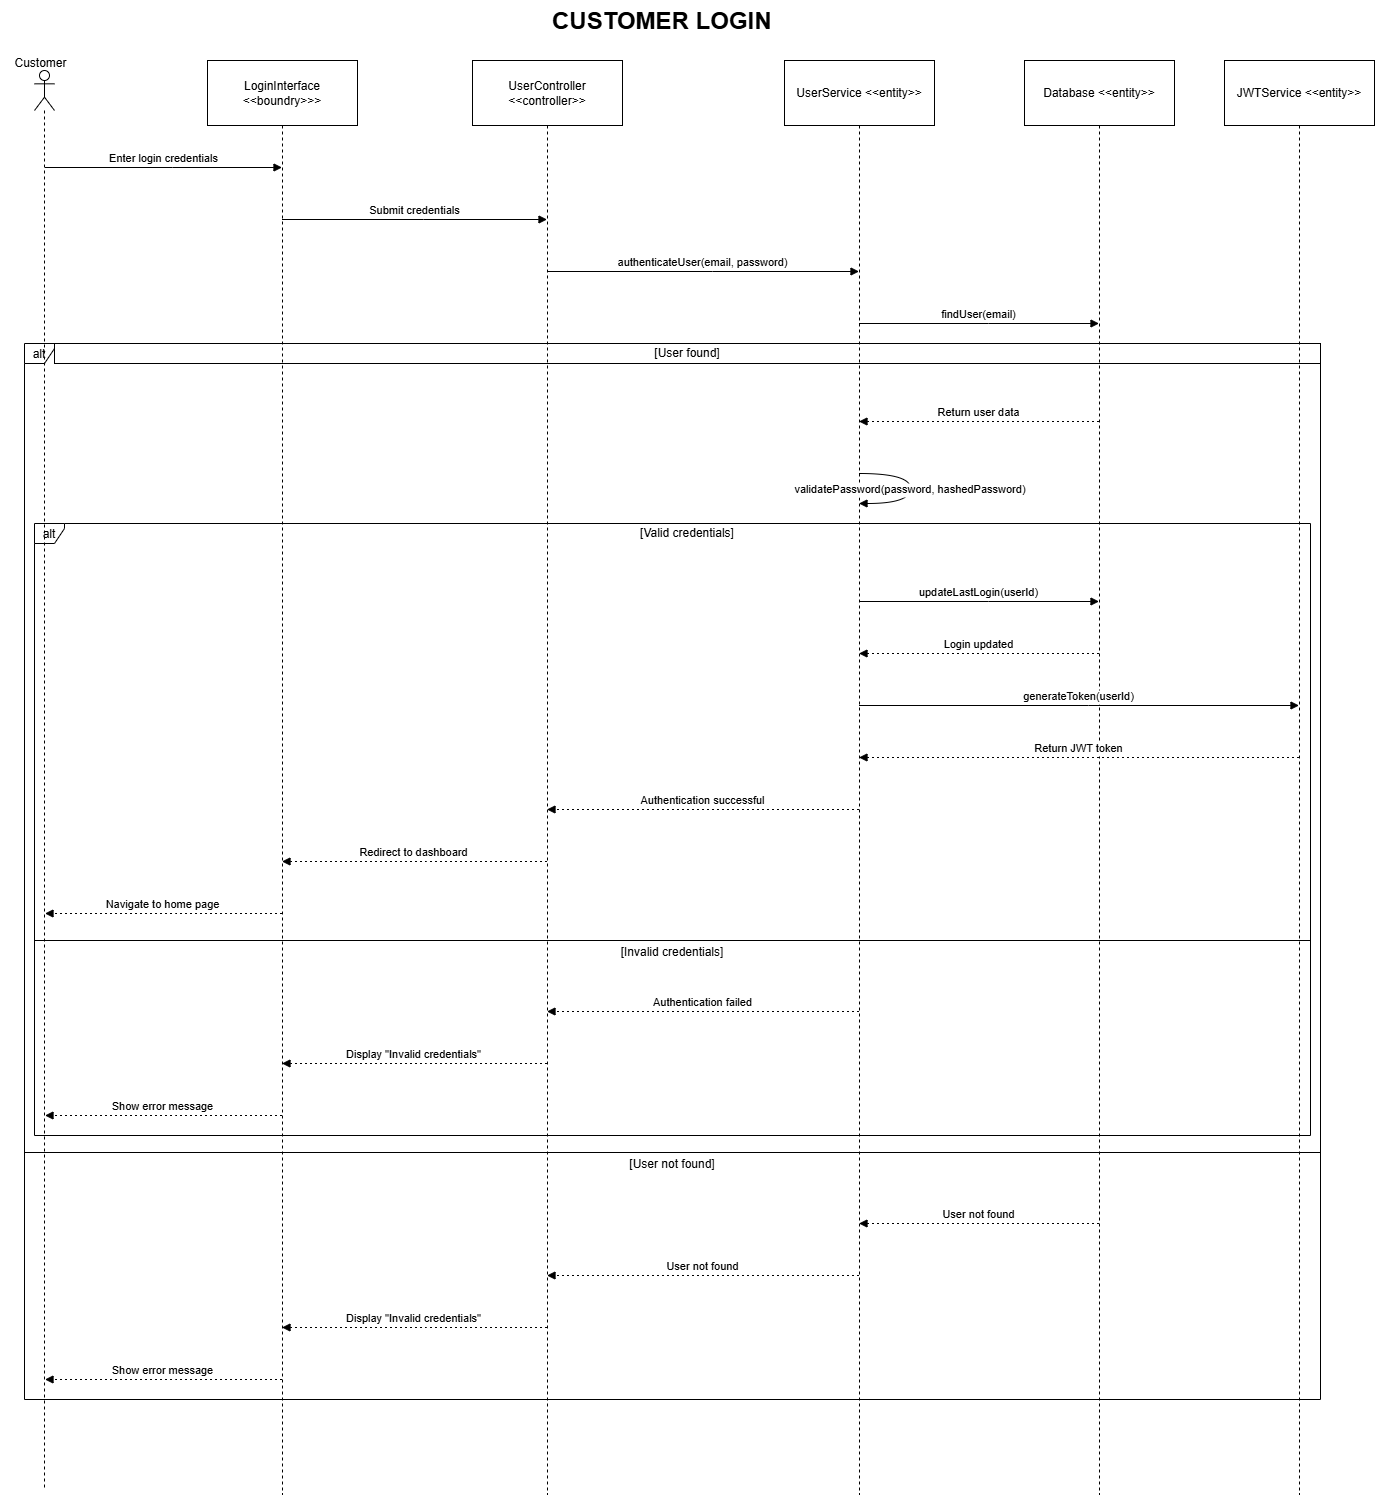

The diagram above was exported from draw.io. Its source (the exported page's mxGraphModel, read from the mxfile embedded in the PNG):
<mxGraphModel dx="1665" dy="889" grid="1" gridSize="10" guides="1" tooltips="1" connect="1" arrows="1" fold="1" page="1" pageScale="1" pageWidth="1169" pageHeight="827" math="0" shadow="0">
  <root>
    <mxCell id="0" />
    <mxCell id="1" parent="0" />
    <mxCell id="knPj5ILzqxitVWmzkktM-2" value="LoginInterface &lt;&lt;boundry&gt;&gt;&gt;" style="shape=umlLifeline;perimeter=lifelinePerimeter;whiteSpace=wrap;container=1;dropTarget=0;collapsible=0;recursiveResize=0;outlineConnect=0;portConstraint=eastwest;newEdgeStyle={&quot;edgeStyle&quot;:&quot;elbowEdgeStyle&quot;,&quot;elbow&quot;:&quot;vertical&quot;,&quot;curved&quot;:0,&quot;rounded&quot;:0};size=65;" parent="1" vertex="1">
      <mxGeometry x="307" y="90" width="150" height="1434" as="geometry" />
    </mxCell>
    <mxCell id="knPj5ILzqxitVWmzkktM-3" value="UserController &lt;&lt;controller&gt;&gt;" style="shape=umlLifeline;perimeter=lifelinePerimeter;whiteSpace=wrap;container=1;dropTarget=0;collapsible=0;recursiveResize=0;outlineConnect=0;portConstraint=eastwest;newEdgeStyle={&quot;edgeStyle&quot;:&quot;elbowEdgeStyle&quot;,&quot;elbow&quot;:&quot;vertical&quot;,&quot;curved&quot;:0,&quot;rounded&quot;:0};size=65;" parent="1" vertex="1">
      <mxGeometry x="572" y="90" width="150" height="1434" as="geometry" />
    </mxCell>
    <mxCell id="knPj5ILzqxitVWmzkktM-4" value="UserService &lt;&lt;entity&gt;&gt;" style="shape=umlLifeline;perimeter=lifelinePerimeter;whiteSpace=wrap;container=1;dropTarget=0;collapsible=0;recursiveResize=0;outlineConnect=0;portConstraint=eastwest;newEdgeStyle={&quot;edgeStyle&quot;:&quot;elbowEdgeStyle&quot;,&quot;elbow&quot;:&quot;vertical&quot;,&quot;curved&quot;:0,&quot;rounded&quot;:0};size=65;" parent="1" vertex="1">
      <mxGeometry x="884" y="90" width="150" height="1434" as="geometry" />
    </mxCell>
    <mxCell id="knPj5ILzqxitVWmzkktM-5" value="Database &lt;&lt;entity&gt;&gt;" style="shape=umlLifeline;perimeter=lifelinePerimeter;whiteSpace=wrap;container=1;dropTarget=0;collapsible=0;recursiveResize=0;outlineConnect=0;portConstraint=eastwest;newEdgeStyle={&quot;edgeStyle&quot;:&quot;elbowEdgeStyle&quot;,&quot;elbow&quot;:&quot;vertical&quot;,&quot;curved&quot;:0,&quot;rounded&quot;:0};size=65;" parent="1" vertex="1">
      <mxGeometry x="1124" y="90" width="150" height="1434" as="geometry" />
    </mxCell>
    <mxCell id="knPj5ILzqxitVWmzkktM-6" value="JWTService &lt;&lt;entity&gt;&gt;" style="shape=umlLifeline;perimeter=lifelinePerimeter;whiteSpace=wrap;container=1;dropTarget=0;collapsible=0;recursiveResize=0;outlineConnect=0;portConstraint=eastwest;newEdgeStyle={&quot;edgeStyle&quot;:&quot;elbowEdgeStyle&quot;,&quot;elbow&quot;:&quot;vertical&quot;,&quot;curved&quot;:0,&quot;rounded&quot;:0};size=65;" parent="1" vertex="1">
      <mxGeometry x="1324" y="90" width="150" height="1434" as="geometry" />
    </mxCell>
    <mxCell id="knPj5ILzqxitVWmzkktM-7" value="alt" style="shape=umlFrame;dashed=0;pointerEvents=0;dropTarget=0;strokeColor=#000000;height=20;width=30" parent="1" vertex="1">
      <mxGeometry x="134" y="553" width="1276" height="612" as="geometry" />
    </mxCell>
    <mxCell id="knPj5ILzqxitVWmzkktM-8" value="[Valid credentials]" style="text;strokeColor=none;fillColor=none;align=center;verticalAlign=middle;whiteSpace=wrap;" parent="knPj5ILzqxitVWmzkktM-7" vertex="1">
      <mxGeometry x="30" width="1246" height="20" as="geometry" />
    </mxCell>
    <mxCell id="knPj5ILzqxitVWmzkktM-9" value="[Invalid credentials]" style="shape=line;dashed=0;whiteSpace=wrap;verticalAlign=top;labelPosition=center;verticalLabelPosition=middle;align=center;strokeColor=#000000;" parent="knPj5ILzqxitVWmzkktM-7" vertex="1">
      <mxGeometry y="415" width="1276" height="4" as="geometry" />
    </mxCell>
    <mxCell id="knPj5ILzqxitVWmzkktM-10" value="alt" style="shape=umlFrame;dashed=0;pointerEvents=0;dropTarget=0;strokeColor=#000000;height=20;width=30" parent="1" vertex="1">
      <mxGeometry x="124" y="373" width="1296" height="1056" as="geometry" />
    </mxCell>
    <mxCell id="knPj5ILzqxitVWmzkktM-11" value="[User found]" style="text;strokeColor=#000000;fillColor=none;align=center;verticalAlign=middle;whiteSpace=wrap;" parent="knPj5ILzqxitVWmzkktM-10" vertex="1">
      <mxGeometry x="30" width="1266" height="20" as="geometry" />
    </mxCell>
    <mxCell id="knPj5ILzqxitVWmzkktM-12" value="[User not found]" style="shape=line;dashed=0;whiteSpace=wrap;verticalAlign=top;labelPosition=center;verticalLabelPosition=middle;align=center;strokeColor=#000000;" parent="knPj5ILzqxitVWmzkktM-10" vertex="1">
      <mxGeometry y="807" width="1296" height="4" as="geometry" />
    </mxCell>
    <mxCell id="knPj5ILzqxitVWmzkktM-13" value="Enter login credentials" style="verticalAlign=bottom;edgeStyle=elbowEdgeStyle;elbow=vertical;curved=0;rounded=0;endArrow=block;" parent="1" target="knPj5ILzqxitVWmzkktM-2" edge="1">
      <mxGeometry relative="1" as="geometry">
        <Array as="points">
          <mxPoint x="272" y="197" />
        </Array>
        <mxPoint x="144.5" y="197" as="sourcePoint" />
      </mxGeometry>
    </mxCell>
    <mxCell id="knPj5ILzqxitVWmzkktM-14" value="Submit credentials" style="verticalAlign=bottom;edgeStyle=elbowEdgeStyle;elbow=vertical;curved=0;rounded=0;endArrow=block;" parent="1" source="knPj5ILzqxitVWmzkktM-2" target="knPj5ILzqxitVWmzkktM-3" edge="1">
      <mxGeometry relative="1" as="geometry">
        <Array as="points">
          <mxPoint x="523" y="249" />
        </Array>
      </mxGeometry>
    </mxCell>
    <mxCell id="knPj5ILzqxitVWmzkktM-15" value="authenticateUser(email, password)" style="verticalAlign=bottom;edgeStyle=elbowEdgeStyle;elbow=vertical;curved=0;rounded=0;endArrow=block;" parent="1" source="knPj5ILzqxitVWmzkktM-3" target="knPj5ILzqxitVWmzkktM-4" edge="1">
      <mxGeometry relative="1" as="geometry">
        <Array as="points">
          <mxPoint x="812" y="301" />
        </Array>
      </mxGeometry>
    </mxCell>
    <mxCell id="knPj5ILzqxitVWmzkktM-16" value="findUser(email)" style="verticalAlign=bottom;edgeStyle=elbowEdgeStyle;elbow=vertical;curved=0;rounded=0;endArrow=block;" parent="1" source="knPj5ILzqxitVWmzkktM-4" target="knPj5ILzqxitVWmzkktM-5" edge="1">
      <mxGeometry relative="1" as="geometry">
        <Array as="points">
          <mxPoint x="1088" y="353" />
        </Array>
      </mxGeometry>
    </mxCell>
    <mxCell id="knPj5ILzqxitVWmzkktM-17" value="Return user data" style="verticalAlign=bottom;edgeStyle=elbowEdgeStyle;elbow=vertical;curved=0;rounded=0;dashed=1;dashPattern=2 3;endArrow=block;" parent="1" source="knPj5ILzqxitVWmzkktM-5" target="knPj5ILzqxitVWmzkktM-4" edge="1">
      <mxGeometry relative="1" as="geometry">
        <Array as="points">
          <mxPoint x="1091" y="451" />
        </Array>
      </mxGeometry>
    </mxCell>
    <mxCell id="knPj5ILzqxitVWmzkktM-18" value="validatePassword(password, hashedPassword)" style="curved=1;endArrow=block;rounded=0;" parent="1" source="knPj5ILzqxitVWmzkktM-4" target="knPj5ILzqxitVWmzkktM-4" edge="1">
      <mxGeometry relative="1" as="geometry">
        <Array as="points">
          <mxPoint x="1010" y="503" />
          <mxPoint x="1010" y="533" />
        </Array>
      </mxGeometry>
    </mxCell>
    <mxCell id="knPj5ILzqxitVWmzkktM-19" value="updateLastLogin(userId)" style="verticalAlign=bottom;edgeStyle=elbowEdgeStyle;elbow=vertical;curved=0;rounded=0;endArrow=block;" parent="1" source="knPj5ILzqxitVWmzkktM-4" target="knPj5ILzqxitVWmzkktM-5" edge="1">
      <mxGeometry relative="1" as="geometry">
        <Array as="points">
          <mxPoint x="1088" y="631" />
        </Array>
      </mxGeometry>
    </mxCell>
    <mxCell id="knPj5ILzqxitVWmzkktM-20" value="Login updated" style="verticalAlign=bottom;edgeStyle=elbowEdgeStyle;elbow=vertical;curved=0;rounded=0;dashed=1;dashPattern=2 3;endArrow=block;" parent="1" source="knPj5ILzqxitVWmzkktM-5" target="knPj5ILzqxitVWmzkktM-4" edge="1">
      <mxGeometry relative="1" as="geometry">
        <Array as="points">
          <mxPoint x="1091" y="683" />
        </Array>
      </mxGeometry>
    </mxCell>
    <mxCell id="knPj5ILzqxitVWmzkktM-21" value="generateToken(userId)" style="verticalAlign=bottom;edgeStyle=elbowEdgeStyle;elbow=vertical;curved=0;rounded=0;endArrow=block;" parent="1" source="knPj5ILzqxitVWmzkktM-4" target="knPj5ILzqxitVWmzkktM-6" edge="1">
      <mxGeometry relative="1" as="geometry">
        <Array as="points">
          <mxPoint x="1188" y="735" />
        </Array>
      </mxGeometry>
    </mxCell>
    <mxCell id="knPj5ILzqxitVWmzkktM-22" value="Return JWT token" style="verticalAlign=bottom;edgeStyle=elbowEdgeStyle;elbow=vertical;curved=0;rounded=0;dashed=1;dashPattern=2 3;endArrow=block;" parent="1" source="knPj5ILzqxitVWmzkktM-6" target="knPj5ILzqxitVWmzkktM-4" edge="1">
      <mxGeometry relative="1" as="geometry">
        <Array as="points">
          <mxPoint x="1191" y="787" />
        </Array>
      </mxGeometry>
    </mxCell>
    <mxCell id="knPj5ILzqxitVWmzkktM-23" value="Authentication successful" style="verticalAlign=bottom;edgeStyle=elbowEdgeStyle;elbow=vertical;curved=0;rounded=0;dashed=1;dashPattern=2 3;endArrow=block;" parent="1" source="knPj5ILzqxitVWmzkktM-4" target="knPj5ILzqxitVWmzkktM-3" edge="1">
      <mxGeometry relative="1" as="geometry">
        <Array as="points">
          <mxPoint x="815" y="839" />
        </Array>
      </mxGeometry>
    </mxCell>
    <mxCell id="knPj5ILzqxitVWmzkktM-24" value="Redirect to dashboard" style="verticalAlign=bottom;edgeStyle=elbowEdgeStyle;elbow=vertical;curved=0;rounded=0;dashed=1;dashPattern=2 3;endArrow=block;" parent="1" source="knPj5ILzqxitVWmzkktM-3" target="knPj5ILzqxitVWmzkktM-2" edge="1">
      <mxGeometry relative="1" as="geometry">
        <Array as="points">
          <mxPoint x="526" y="891" />
        </Array>
      </mxGeometry>
    </mxCell>
    <mxCell id="knPj5ILzqxitVWmzkktM-25" value="Navigate to home page" style="verticalAlign=bottom;edgeStyle=elbowEdgeStyle;elbow=vertical;curved=0;rounded=0;dashed=1;dashPattern=2 3;endArrow=block;" parent="1" source="knPj5ILzqxitVWmzkktM-2" edge="1">
      <mxGeometry relative="1" as="geometry">
        <Array as="points">
          <mxPoint x="275" y="943" />
        </Array>
        <mxPoint x="144.5" y="943" as="targetPoint" />
      </mxGeometry>
    </mxCell>
    <mxCell id="knPj5ILzqxitVWmzkktM-26" value="Authentication failed" style="verticalAlign=bottom;edgeStyle=elbowEdgeStyle;elbow=vertical;curved=0;rounded=0;dashed=1;dashPattern=2 3;endArrow=block;" parent="1" source="knPj5ILzqxitVWmzkktM-4" target="knPj5ILzqxitVWmzkktM-3" edge="1">
      <mxGeometry relative="1" as="geometry">
        <Array as="points">
          <mxPoint x="815" y="1041" />
        </Array>
      </mxGeometry>
    </mxCell>
    <mxCell id="knPj5ILzqxitVWmzkktM-27" value="Display &quot;Invalid credentials&quot;" style="verticalAlign=bottom;edgeStyle=elbowEdgeStyle;elbow=vertical;curved=0;rounded=0;dashed=1;dashPattern=2 3;endArrow=block;" parent="1" source="knPj5ILzqxitVWmzkktM-3" target="knPj5ILzqxitVWmzkktM-2" edge="1">
      <mxGeometry relative="1" as="geometry">
        <Array as="points">
          <mxPoint x="526" y="1093" />
        </Array>
      </mxGeometry>
    </mxCell>
    <mxCell id="knPj5ILzqxitVWmzkktM-28" value="Show error message" style="verticalAlign=bottom;edgeStyle=elbowEdgeStyle;elbow=vertical;curved=0;rounded=0;dashed=1;dashPattern=2 3;endArrow=block;" parent="1" source="knPj5ILzqxitVWmzkktM-2" edge="1">
      <mxGeometry relative="1" as="geometry">
        <Array as="points">
          <mxPoint x="275" y="1145" />
        </Array>
        <mxPoint x="144.5" y="1145" as="targetPoint" />
      </mxGeometry>
    </mxCell>
    <mxCell id="knPj5ILzqxitVWmzkktM-29" value="User not found" style="verticalAlign=bottom;edgeStyle=elbowEdgeStyle;elbow=vertical;curved=0;rounded=0;dashed=1;dashPattern=2 3;endArrow=block;" parent="1" source="knPj5ILzqxitVWmzkktM-5" target="knPj5ILzqxitVWmzkktM-4" edge="1">
      <mxGeometry relative="1" as="geometry">
        <Array as="points">
          <mxPoint x="1091" y="1253" />
        </Array>
      </mxGeometry>
    </mxCell>
    <mxCell id="knPj5ILzqxitVWmzkktM-30" value="User not found" style="verticalAlign=bottom;edgeStyle=elbowEdgeStyle;elbow=vertical;curved=0;rounded=0;dashed=1;dashPattern=2 3;endArrow=block;" parent="1" source="knPj5ILzqxitVWmzkktM-4" target="knPj5ILzqxitVWmzkktM-3" edge="1">
      <mxGeometry relative="1" as="geometry">
        <Array as="points">
          <mxPoint x="815" y="1305" />
        </Array>
      </mxGeometry>
    </mxCell>
    <mxCell id="knPj5ILzqxitVWmzkktM-31" value="Display &quot;Invalid credentials&quot;" style="verticalAlign=bottom;edgeStyle=elbowEdgeStyle;elbow=vertical;curved=0;rounded=0;dashed=1;dashPattern=2 3;endArrow=block;" parent="1" source="knPj5ILzqxitVWmzkktM-3" target="knPj5ILzqxitVWmzkktM-2" edge="1">
      <mxGeometry relative="1" as="geometry">
        <Array as="points">
          <mxPoint x="526" y="1357" />
        </Array>
      </mxGeometry>
    </mxCell>
    <mxCell id="knPj5ILzqxitVWmzkktM-32" value="Show error message" style="verticalAlign=bottom;edgeStyle=elbowEdgeStyle;elbow=vertical;curved=0;rounded=0;dashed=1;dashPattern=2 3;endArrow=block;" parent="1" source="knPj5ILzqxitVWmzkktM-2" edge="1">
      <mxGeometry relative="1" as="geometry">
        <Array as="points">
          <mxPoint x="275" y="1409" />
        </Array>
        <mxPoint x="144.5" y="1409" as="targetPoint" />
      </mxGeometry>
    </mxCell>
    <mxCell id="knPj5ILzqxitVWmzkktM-34" value="&lt;h1 style=&quot;margin-top: 0px;&quot;&gt;CUSTOMER LOGIN&lt;/h1&gt;" style="text;html=1;whiteSpace=wrap;overflow=hidden;rounded=0;" parent="1" vertex="1">
      <mxGeometry x="650" y="30" width="230" height="50" as="geometry" />
    </mxCell>
    <mxCell id="nrvbnX5fv1XAPO2iXEZ3-1" value="" style="shape=umlLifeline;perimeter=lifelinePerimeter;whiteSpace=wrap;html=1;container=1;dropTarget=0;collapsible=0;recursiveResize=0;outlineConnect=0;portConstraint=eastwest;newEdgeStyle={&quot;curved&quot;:0,&quot;rounded&quot;:0};participant=umlActor;" parent="1" vertex="1">
      <mxGeometry x="134" y="100" width="20" height="1420" as="geometry" />
    </mxCell>
    <mxCell id="nrvbnX5fv1XAPO2iXEZ3-2" value="Customer" style="text;html=1;align=center;verticalAlign=middle;resizable=0;points=[];autosize=1;strokeColor=none;fillColor=none;" parent="1" vertex="1">
      <mxGeometry x="100" y="78" width="80" height="30" as="geometry" />
    </mxCell>
  </root>
</mxGraphModel>